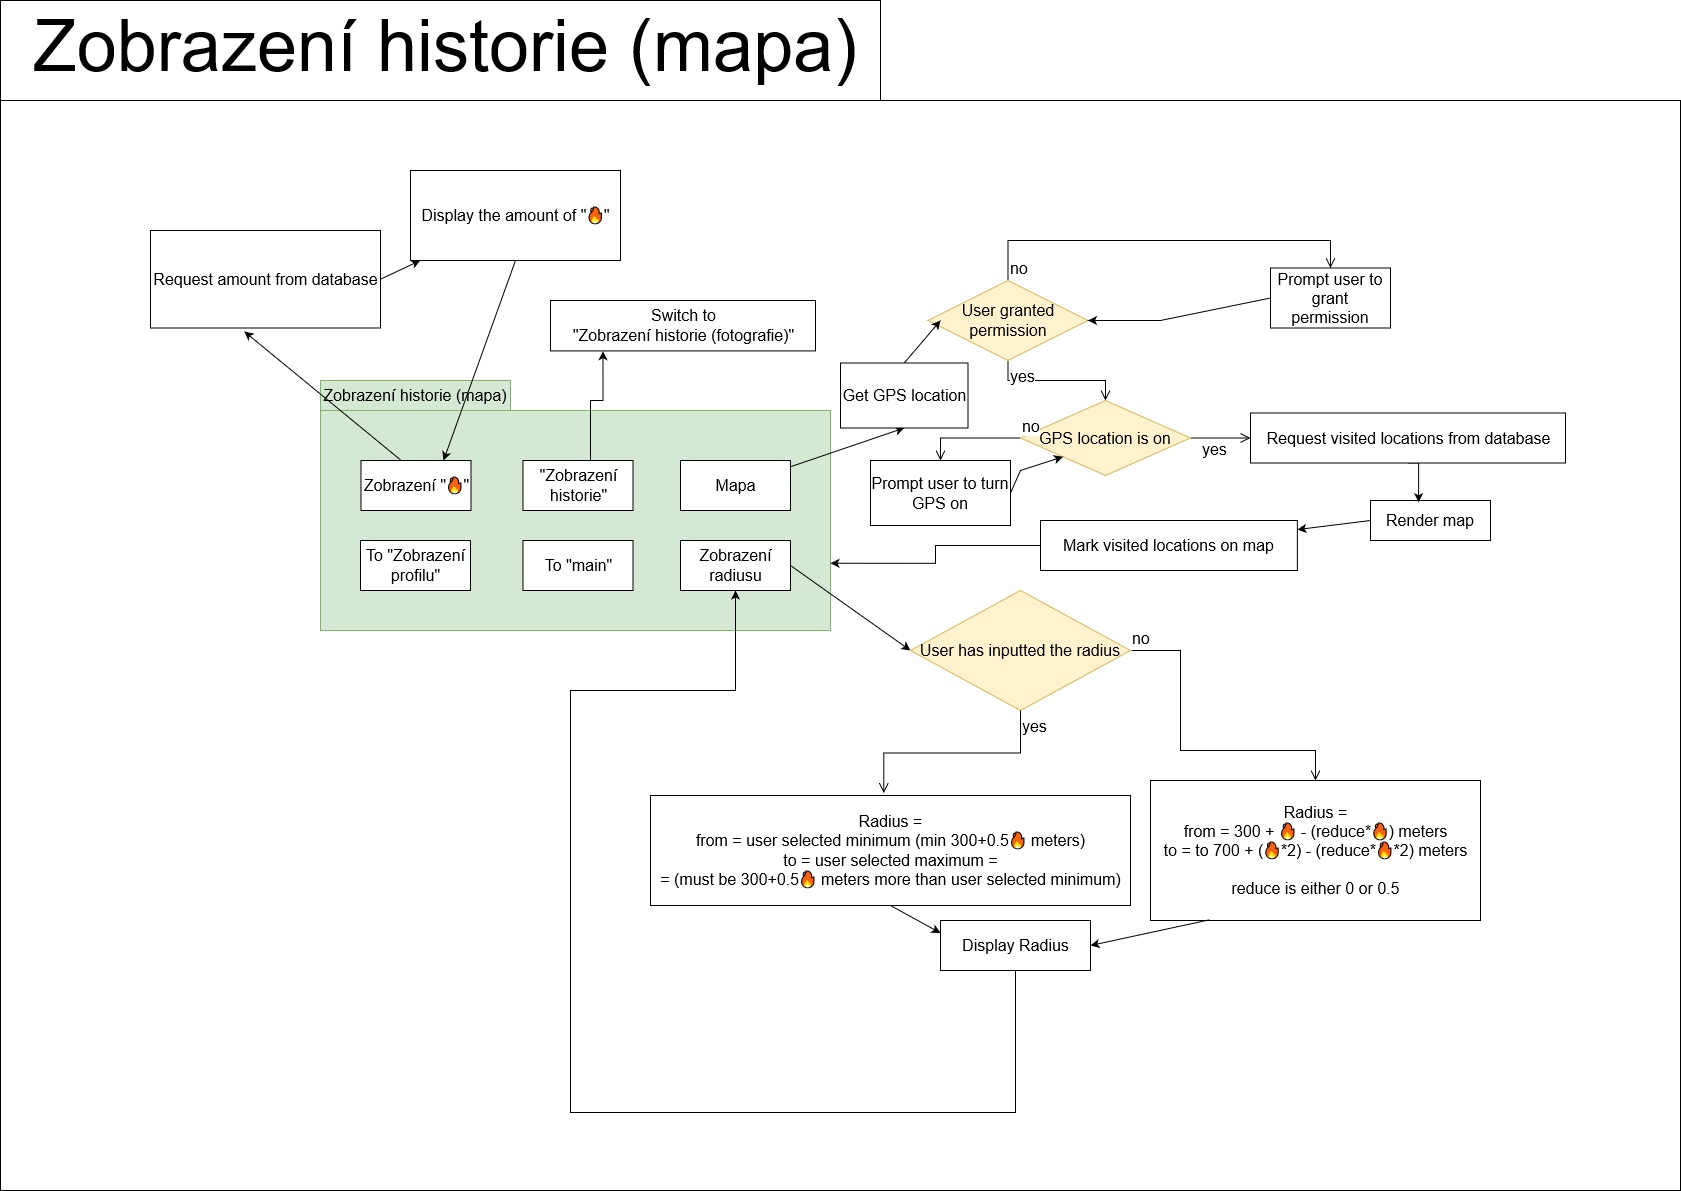

The diagram above was exported from draw.io. Its source (the exported page's mxGraphModel, read from the mxfile embedded in the PNG):
<mxGraphModel dx="2049" dy="1134" grid="1" gridSize="10" guides="1" tooltips="1" connect="1" arrows="1" fold="1" page="1" pageScale="1" pageWidth="10000" pageHeight="10000" math="0" shadow="0">
  <root>
    <mxCell id="0" />
    <mxCell id="1" parent="0" />
    <mxCell id="WDOgFXRc7TQ0WL7y5Q2g-71" value="" style="shape=folder;fontStyle=1;spacingTop=10;tabWidth=880;tabHeight=100;tabPosition=left;html=1;fontSize=16;" vertex="1" parent="1">
      <mxGeometry x="2350" y="1360" width="1680" height="1190" as="geometry" />
    </mxCell>
    <mxCell id="WDOgFXRc7TQ0WL7y5Q2g-1" value="" style="shape=folder;fontStyle=1;spacingTop=10;tabWidth=190;tabHeight=30;tabPosition=left;html=1;rounded=0;shadow=0;comic=0;labelBackgroundColor=none;strokeColor=#82b366;strokeWidth=1;fillColor=#d5e8d4;fontFamily=Verdana;fontSize=16;align=center;" vertex="1" parent="1">
      <mxGeometry x="2670" y="1740" width="510" height="250" as="geometry" />
    </mxCell>
    <mxCell id="WDOgFXRc7TQ0WL7y5Q2g-2" value="&lt;font style=&quot;font-size: 16px;&quot;&gt;Zobrazení historie (mapa)&lt;br&gt;&lt;/font&gt;" style="text;html=1;strokeColor=none;fillColor=none;align=center;verticalAlign=middle;whiteSpace=wrap;rounded=0;" vertex="1" parent="1">
      <mxGeometry x="2670" y="1740" width="190" height="30" as="geometry" />
    </mxCell>
    <mxCell id="WDOgFXRc7TQ0WL7y5Q2g-5" value="Mapa" style="html=1;fontSize=16;" vertex="1" parent="1">
      <mxGeometry x="3030" y="1820" width="110" height="50" as="geometry" />
    </mxCell>
    <mxCell id="WDOgFXRc7TQ0WL7y5Q2g-10" value="&lt;div&gt;To &quot;Zobrazení &lt;br&gt;&lt;/div&gt;&lt;div&gt;profilu&quot;&lt;/div&gt;" style="html=1;fontSize=16;" vertex="1" parent="1">
      <mxGeometry x="2710" y="1900" width="110" height="50" as="geometry" />
    </mxCell>
    <mxCell id="WDOgFXRc7TQ0WL7y5Q2g-11" value="&lt;div&gt;To &quot;main&quot;&lt;/div&gt;" style="html=1;fontSize=16;" vertex="1" parent="1">
      <mxGeometry x="2872.5" y="1900" width="110" height="50" as="geometry" />
    </mxCell>
    <mxCell id="WDOgFXRc7TQ0WL7y5Q2g-42" style="edgeStyle=orthogonalEdgeStyle;rounded=0;orthogonalLoop=1;jettySize=auto;html=1;exitX=1;exitY=0.5;exitDx=0;exitDy=0;fontSize=16;entryX=0.198;entryY=1.006;entryDx=0;entryDy=0;entryPerimeter=0;" edge="1" parent="1" source="WDOgFXRc7TQ0WL7y5Q2g-12" target="WDOgFXRc7TQ0WL7y5Q2g-43">
      <mxGeometry relative="1" as="geometry">
        <mxPoint x="3270" y="1924.571428571429" as="targetPoint" />
        <Array as="points">
          <mxPoint x="2940" y="1845" />
          <mxPoint x="2940" y="1760" />
          <mxPoint x="2953" y="1760" />
        </Array>
      </mxGeometry>
    </mxCell>
    <mxCell id="WDOgFXRc7TQ0WL7y5Q2g-12" value="&lt;div&gt;&quot;Zobrazení &lt;br&gt;&lt;/div&gt;&lt;div&gt;historie&quot;&lt;/div&gt;" style="html=1;fontSize=16;" vertex="1" parent="1">
      <mxGeometry x="2872.5" y="1820" width="110" height="50" as="geometry" />
    </mxCell>
    <mxCell id="WDOgFXRc7TQ0WL7y5Q2g-30" value="&lt;div style=&quot;font-size: 16px;&quot;&gt;Radius = &lt;br style=&quot;font-size: 16px;&quot;&gt;&lt;/div&gt;&lt;div style=&quot;font-size: 16px;&quot;&gt;from = 300 + 🔥 - (reduce*🔥) meters&lt;/div&gt;&lt;div style=&quot;font-size: 16px;&quot;&gt;to = to 700 + (🔥*2) - (reduce*🔥*2) meters&lt;/div&gt;&lt;div style=&quot;font-size: 16px;&quot;&gt;&lt;br style=&quot;font-size: 16px;&quot;&gt;&lt;/div&gt;&lt;div style=&quot;font-size: 16px;&quot;&gt;&lt;div style=&quot;font-size: 16px;&quot;&gt;reduce is either 0 or 0.5&lt;br style=&quot;font-size: 16px;&quot;&gt;&lt;/div&gt;&lt;/div&gt;" style="html=1;fontSize=16;" vertex="1" parent="1">
      <mxGeometry x="3500" y="2140" width="330" height="140" as="geometry" />
    </mxCell>
    <mxCell id="WDOgFXRc7TQ0WL7y5Q2g-31" value="no" style="edgeStyle=orthogonalEdgeStyle;html=1;align=left;verticalAlign=bottom;endArrow=open;endSize=8;rounded=0;entryX=0.5;entryY=0;entryDx=0;entryDy=0;fontSize=16;startArrow=none;exitX=1;exitY=0.5;exitDx=0;exitDy=0;" edge="1" parent="1" target="WDOgFXRc7TQ0WL7y5Q2g-30" source="WDOgFXRc7TQ0WL7y5Q2g-35">
      <mxGeometry x="-1" relative="1" as="geometry">
        <mxPoint x="3840" y="2295" as="targetPoint" />
        <Array as="points">
          <mxPoint x="3530" y="2110" />
          <mxPoint x="3665" y="2110" />
        </Array>
        <mxPoint x="3590" y="2110" as="sourcePoint" />
      </mxGeometry>
    </mxCell>
    <mxCell id="WDOgFXRc7TQ0WL7y5Q2g-32" value="" style="endArrow=classic;html=1;rounded=0;exitX=0.179;exitY=0.995;exitDx=0;exitDy=0;exitPerimeter=0;fontSize=16;entryX=1;entryY=0.5;entryDx=0;entryDy=0;" edge="1" parent="1" source="WDOgFXRc7TQ0WL7y5Q2g-30" target="WDOgFXRc7TQ0WL7y5Q2g-37">
      <mxGeometry width="50" height="50" relative="1" as="geometry">
        <mxPoint x="3920" y="2285" as="sourcePoint" />
        <mxPoint x="3610" y="2447.5" as="targetPoint" />
      </mxGeometry>
    </mxCell>
    <mxCell id="WDOgFXRc7TQ0WL7y5Q2g-20" value="&lt;div&gt;Zobrazení &lt;br&gt;&lt;/div&gt;&lt;div&gt;radiusu&lt;/div&gt;" style="html=1;fontSize=16;" vertex="1" parent="1">
      <mxGeometry x="3030" y="1900" width="110" height="50" as="geometry" />
    </mxCell>
    <mxCell id="WDOgFXRc7TQ0WL7y5Q2g-24" style="edgeStyle=orthogonalEdgeStyle;rounded=0;orthogonalLoop=1;jettySize=auto;html=1;entryX=0.5;entryY=1;entryDx=0;entryDy=0;" edge="1" parent="1" source="WDOgFXRc7TQ0WL7y5Q2g-37" target="WDOgFXRc7TQ0WL7y5Q2g-20">
      <mxGeometry relative="1" as="geometry">
        <mxPoint x="3460" y="2472.5" as="sourcePoint" />
        <mxPoint x="3080" y="2110" as="targetPoint" />
        <Array as="points">
          <mxPoint x="3365" y="2472" />
          <mxPoint x="2920" y="2472" />
          <mxPoint x="2920" y="2050" />
          <mxPoint x="3085" y="2050" />
        </Array>
      </mxGeometry>
    </mxCell>
    <mxCell id="WDOgFXRc7TQ0WL7y5Q2g-21" value="" style="endArrow=classic;html=1;rounded=0;exitX=1;exitY=0.5;exitDx=0;exitDy=0;entryX=0;entryY=0.5;entryDx=0;entryDy=0;fontSize=16;" edge="1" parent="1" source="WDOgFXRc7TQ0WL7y5Q2g-20" target="WDOgFXRc7TQ0WL7y5Q2g-35">
      <mxGeometry width="50" height="50" relative="1" as="geometry">
        <mxPoint x="3570" y="2135" as="sourcePoint" />
        <mxPoint x="3370" y="2110" as="targetPoint" />
        <Array as="points" />
      </mxGeometry>
    </mxCell>
    <mxCell id="WDOgFXRc7TQ0WL7y5Q2g-44" value="Zobrazení &quot;🔥&quot;" style="html=1;fontSize=16;" vertex="1" parent="1">
      <mxGeometry x="2710.5" y="1820" width="110" height="50" as="geometry" />
    </mxCell>
    <mxCell id="WDOgFXRc7TQ0WL7y5Q2g-45" value="" style="endArrow=classic;html=1;rounded=0;exitX=0.362;exitY=-0.007;exitDx=0;exitDy=0;exitPerimeter=0;entryX=0.408;entryY=1.036;entryDx=0;entryDy=0;fontSize=16;entryPerimeter=0;" edge="1" parent="1" source="WDOgFXRc7TQ0WL7y5Q2g-44" target="WDOgFXRc7TQ0WL7y5Q2g-46">
      <mxGeometry width="50" height="50" relative="1" as="geometry">
        <mxPoint x="220" y="310" as="sourcePoint" />
        <mxPoint x="-240" y="90" as="targetPoint" />
        <Array as="points" />
      </mxGeometry>
    </mxCell>
    <mxCell id="WDOgFXRc7TQ0WL7y5Q2g-46" value="Request amount from database" style="html=1;fontSize=16;" vertex="1" parent="1">
      <mxGeometry x="2500" y="1590" width="230" height="97.5" as="geometry" />
    </mxCell>
    <mxCell id="WDOgFXRc7TQ0WL7y5Q2g-47" value="" style="endArrow=classic;html=1;rounded=0;exitX=1;exitY=0.5;exitDx=0;exitDy=0;fontSize=16;" edge="1" parent="1" source="WDOgFXRc7TQ0WL7y5Q2g-46" target="WDOgFXRc7TQ0WL7y5Q2g-48">
      <mxGeometry width="50" height="50" relative="1" as="geometry">
        <mxPoint x="220" y="310" as="sourcePoint" />
        <mxPoint x="270" y="260" as="targetPoint" />
      </mxGeometry>
    </mxCell>
    <mxCell id="WDOgFXRc7TQ0WL7y5Q2g-48" value="Display the amount of &quot;🔥&quot;" style="html=1;fontSize=16;" vertex="1" parent="1">
      <mxGeometry x="2760" y="1530" width="210" height="90" as="geometry" />
    </mxCell>
    <mxCell id="WDOgFXRc7TQ0WL7y5Q2g-49" value="" style="endArrow=classic;html=1;rounded=0;exitX=0.5;exitY=1;exitDx=0;exitDy=0;entryX=0.75;entryY=0;entryDx=0;entryDy=0;fontSize=16;" edge="1" parent="1" source="WDOgFXRc7TQ0WL7y5Q2g-48" target="WDOgFXRc7TQ0WL7y5Q2g-44">
      <mxGeometry width="50" height="50" relative="1" as="geometry">
        <mxPoint x="-200" y="-50" as="sourcePoint" />
        <mxPoint x="-137.3555998670654" y="-90.44999999999982" as="targetPoint" />
      </mxGeometry>
    </mxCell>
    <mxCell id="WDOgFXRc7TQ0WL7y5Q2g-27" value="" style="endArrow=classic;html=1;rounded=0;exitX=0.5;exitY=1;exitDx=0;exitDy=0;entryX=0;entryY=0.25;entryDx=0;entryDy=0;fontSize=16;" edge="1" parent="1" source="WDOgFXRc7TQ0WL7y5Q2g-38" target="WDOgFXRc7TQ0WL7y5Q2g-37">
      <mxGeometry width="50" height="50" relative="1" as="geometry">
        <mxPoint x="3366.24" y="2369.6699999999996" as="sourcePoint" />
        <mxPoint x="3460" y="2460" as="targetPoint" />
      </mxGeometry>
    </mxCell>
    <mxCell id="WDOgFXRc7TQ0WL7y5Q2g-35" value="User has inputted the radius" style="rhombus;whiteSpace=wrap;html=1;fontSize=16;fillColor=#fff2cc;strokeColor=#d6b656;" vertex="1" parent="1">
      <mxGeometry x="3260" y="1950" width="220" height="120" as="geometry" />
    </mxCell>
    <mxCell id="WDOgFXRc7TQ0WL7y5Q2g-36" value="yes" style="edgeStyle=orthogonalEdgeStyle;html=1;align=left;verticalAlign=top;endArrow=open;endSize=8;rounded=0;entryX=0.486;entryY=-0.022;entryDx=0;entryDy=0;entryPerimeter=0;fontSize=16;" edge="1" parent="1" source="WDOgFXRc7TQ0WL7y5Q2g-35" target="WDOgFXRc7TQ0WL7y5Q2g-38">
      <mxGeometry x="-1" relative="1" as="geometry">
        <mxPoint x="3050" y="2195" as="targetPoint" />
      </mxGeometry>
    </mxCell>
    <mxCell id="WDOgFXRc7TQ0WL7y5Q2g-37" value="Display Radius" style="html=1;fontSize=16;" vertex="1" parent="1">
      <mxGeometry x="3290" y="2280" width="150" height="50" as="geometry" />
    </mxCell>
    <mxCell id="WDOgFXRc7TQ0WL7y5Q2g-38" value="&lt;div style=&quot;font-size: 16px;&quot;&gt;Radius = &lt;br style=&quot;font-size: 16px;&quot;&gt;&lt;/div&gt;&lt;div style=&quot;font-size: 16px;&quot;&gt;from = user selected minimum (min 300+0.5🔥 meters)&lt;br style=&quot;font-size: 16px;&quot;&gt;&lt;/div&gt;&lt;div style=&quot;font-size: 16px;&quot;&gt;to = user selected maximum = &lt;br&gt;&lt;/div&gt;&lt;div style=&quot;font-size: 16px;&quot;&gt;= (must be 300+0.5🔥 meters more than user selected minimum)&lt;br style=&quot;font-size: 16px;&quot;&gt;&lt;/div&gt;" style="html=1;fontSize=16;" vertex="1" parent="1">
      <mxGeometry x="3000" y="2155" width="480" height="110" as="geometry" />
    </mxCell>
    <mxCell id="WDOgFXRc7TQ0WL7y5Q2g-43" value="&lt;div&gt;Switch to&lt;/div&gt;&lt;div&gt;&quot;Zobrazení historie (fotografie)&quot;&lt;br&gt;&lt;/div&gt;" style="html=1;fontSize=16;" vertex="1" parent="1">
      <mxGeometry x="2900" y="1660" width="265" height="50.43" as="geometry" />
    </mxCell>
    <mxCell id="WDOgFXRc7TQ0WL7y5Q2g-51" value="yes" style="edgeStyle=orthogonalEdgeStyle;html=1;align=left;verticalAlign=top;endArrow=open;endSize=8;rounded=0;entryX=0.5;entryY=0;entryDx=0;entryDy=0;exitX=0.5;exitY=1;exitDx=0;exitDy=0;fontSize=16;" edge="1" parent="1" target="WDOgFXRc7TQ0WL7y5Q2g-52" source="WDOgFXRc7TQ0WL7y5Q2g-62">
      <mxGeometry x="-1" relative="1" as="geometry">
        <mxPoint x="3267.5" y="1730" as="targetPoint" />
        <mxPoint x="3257.5" y="1655" as="sourcePoint" />
      </mxGeometry>
    </mxCell>
    <mxCell id="WDOgFXRc7TQ0WL7y5Q2g-52" value="GPS location is on" style="rhombus;whiteSpace=wrap;html=1;fillColor=#fff2cc;strokeColor=#d6b656;fontSize=16;" vertex="1" parent="1">
      <mxGeometry x="3370" y="1760" width="170" height="75" as="geometry" />
    </mxCell>
    <mxCell id="WDOgFXRc7TQ0WL7y5Q2g-53" value="no" style="edgeStyle=orthogonalEdgeStyle;html=1;align=left;verticalAlign=bottom;endArrow=open;endSize=8;rounded=0;exitX=0;exitY=0.5;exitDx=0;exitDy=0;entryX=0.5;entryY=0;entryDx=0;entryDy=0;fontSize=16;" edge="1" parent="1" source="WDOgFXRc7TQ0WL7y5Q2g-52" target="WDOgFXRc7TQ0WL7y5Q2g-55">
      <mxGeometry x="-1" relative="1" as="geometry">
        <mxPoint x="3487.5" y="1800" as="targetPoint" />
      </mxGeometry>
    </mxCell>
    <mxCell id="WDOgFXRc7TQ0WL7y5Q2g-54" value="yes" style="edgeStyle=orthogonalEdgeStyle;html=1;align=left;verticalAlign=top;endArrow=open;endSize=8;rounded=0;exitX=1;exitY=0.5;exitDx=0;exitDy=0;fontSize=16;" edge="1" parent="1" source="WDOgFXRc7TQ0WL7y5Q2g-52" target="WDOgFXRc7TQ0WL7y5Q2g-67">
      <mxGeometry x="-0.6588" y="5" relative="1" as="geometry">
        <mxPoint x="3670" y="1860" as="targetPoint" />
        <Array as="points">
          <mxPoint x="3670" y="1797" />
        </Array>
        <mxPoint as="offset" />
      </mxGeometry>
    </mxCell>
    <mxCell id="WDOgFXRc7TQ0WL7y5Q2g-55" value="Prompt user to turn GPS on" style="rounded=0;whiteSpace=wrap;html=1;fontSize=16;" vertex="1" parent="1">
      <mxGeometry x="3220" y="1820" width="140" height="65" as="geometry" />
    </mxCell>
    <mxCell id="WDOgFXRc7TQ0WL7y5Q2g-56" value="" style="endArrow=classic;html=1;rounded=0;exitX=1;exitY=0.5;exitDx=0;exitDy=0;entryX=0;entryY=1;entryDx=0;entryDy=0;fontSize=16;" edge="1" parent="1" source="WDOgFXRc7TQ0WL7y5Q2g-55" target="WDOgFXRc7TQ0WL7y5Q2g-52">
      <mxGeometry width="50" height="50" relative="1" as="geometry">
        <mxPoint x="3417.5" y="1830" as="sourcePoint" />
        <mxPoint x="3467.5" y="1780" as="targetPoint" />
        <Array as="points">
          <mxPoint x="3370" y="1830" />
        </Array>
      </mxGeometry>
    </mxCell>
    <mxCell id="WDOgFXRc7TQ0WL7y5Q2g-57" value="Render map" style="rounded=0;whiteSpace=wrap;html=1;fontSize=16;" vertex="1" parent="1">
      <mxGeometry x="3720" y="1860" width="120" height="40" as="geometry" />
    </mxCell>
    <mxCell id="WDOgFXRc7TQ0WL7y5Q2g-58" value="" style="endArrow=classic;html=1;rounded=0;exitX=0;exitY=0.5;exitDx=0;exitDy=0;fontSize=16;" edge="1" parent="1" source="WDOgFXRc7TQ0WL7y5Q2g-57" target="WDOgFXRc7TQ0WL7y5Q2g-69">
      <mxGeometry width="50" height="50" relative="1" as="geometry">
        <mxPoint x="3417.5" y="1840" as="sourcePoint" />
        <mxPoint x="3344.5599999999995" y="1986.2399999999998" as="targetPoint" />
        <Array as="points" />
      </mxGeometry>
    </mxCell>
    <mxCell id="WDOgFXRc7TQ0WL7y5Q2g-59" value="Mapa" style="html=1;fontSize=16;" vertex="1" parent="1">
      <mxGeometry x="3030" y="1820" width="110" height="50" as="geometry" />
    </mxCell>
    <mxCell id="WDOgFXRc7TQ0WL7y5Q2g-60" value="" style="endArrow=classic;html=1;rounded=0;entryX=0.5;entryY=1;entryDx=0;entryDy=0;fontSize=16;" edge="1" parent="1" source="WDOgFXRc7TQ0WL7y5Q2g-59" target="WDOgFXRc7TQ0WL7y5Q2g-61">
      <mxGeometry width="50" height="50" relative="1" as="geometry">
        <mxPoint x="3037.5" y="1880" as="sourcePoint" />
        <mxPoint x="3087.5" y="1830" as="targetPoint" />
      </mxGeometry>
    </mxCell>
    <mxCell id="WDOgFXRc7TQ0WL7y5Q2g-61" value="Get GPS location" style="html=1;fontSize=16;" vertex="1" parent="1">
      <mxGeometry x="3190" y="1722.5" width="127.5" height="65" as="geometry" />
    </mxCell>
    <mxCell id="WDOgFXRc7TQ0WL7y5Q2g-62" value="User granted permission" style="rhombus;whiteSpace=wrap;html=1;fillColor=#fff2cc;strokeColor=#d6b656;fontSize=16;" vertex="1" parent="1">
      <mxGeometry x="3277.5" y="1640" width="160" height="80" as="geometry" />
    </mxCell>
    <mxCell id="WDOgFXRc7TQ0WL7y5Q2g-63" value="" style="endArrow=classic;html=1;rounded=0;exitX=0.5;exitY=0;exitDx=0;exitDy=0;fontSize=16;" edge="1" parent="1" source="WDOgFXRc7TQ0WL7y5Q2g-61">
      <mxGeometry width="50" height="50" relative="1" as="geometry">
        <mxPoint x="3107.5" y="1700" as="sourcePoint" />
        <mxPoint x="3290" y="1680" as="targetPoint" />
        <Array as="points" />
      </mxGeometry>
    </mxCell>
    <mxCell id="WDOgFXRc7TQ0WL7y5Q2g-64" value="no" style="edgeStyle=orthogonalEdgeStyle;html=1;align=left;verticalAlign=bottom;endArrow=open;endSize=8;rounded=0;fontSize=16;exitX=0.5;exitY=0;exitDx=0;exitDy=0;entryX=0.5;entryY=0;entryDx=0;entryDy=0;" edge="1" parent="1" source="WDOgFXRc7TQ0WL7y5Q2g-62" target="WDOgFXRc7TQ0WL7y5Q2g-65">
      <mxGeometry x="-1" relative="1" as="geometry">
        <mxPoint x="3560" y="1600" as="targetPoint" />
        <Array as="points">
          <mxPoint x="3358" y="1600" />
          <mxPoint x="3680" y="1600" />
        </Array>
      </mxGeometry>
    </mxCell>
    <mxCell id="WDOgFXRc7TQ0WL7y5Q2g-65" value="Prompt user to grant permission" style="rounded=0;whiteSpace=wrap;html=1;fontSize=16;" vertex="1" parent="1">
      <mxGeometry x="3620" y="1627.5" width="120" height="60" as="geometry" />
    </mxCell>
    <mxCell id="WDOgFXRc7TQ0WL7y5Q2g-66" value="" style="endArrow=classic;html=1;rounded=0;entryX=1;entryY=0.5;entryDx=0;entryDy=0;fontSize=16;exitX=0;exitY=0.5;exitDx=0;exitDy=0;" edge="1" parent="1" target="WDOgFXRc7TQ0WL7y5Q2g-62" source="WDOgFXRc7TQ0WL7y5Q2g-65">
      <mxGeometry x="0.0187" y="-29" width="50" height="50" relative="1" as="geometry">
        <mxPoint x="3487.5" y="1642.5" as="sourcePoint" />
        <mxPoint x="3537.5" y="1592.5" as="targetPoint" />
        <Array as="points">
          <mxPoint x="3510" y="1680" />
        </Array>
        <mxPoint as="offset" />
      </mxGeometry>
    </mxCell>
    <mxCell id="WDOgFXRc7TQ0WL7y5Q2g-68" style="edgeStyle=orthogonalEdgeStyle;rounded=0;orthogonalLoop=1;jettySize=auto;html=1;exitX=0.5;exitY=1;exitDx=0;exitDy=0;fontSize=16;entryX=0.401;entryY=0.043;entryDx=0;entryDy=0;entryPerimeter=0;" edge="1" parent="1" source="WDOgFXRc7TQ0WL7y5Q2g-67" target="WDOgFXRc7TQ0WL7y5Q2g-57">
      <mxGeometry relative="1" as="geometry">
        <mxPoint x="3700" y="1860" as="targetPoint" />
        <Array as="points">
          <mxPoint x="3768" y="1822" />
        </Array>
      </mxGeometry>
    </mxCell>
    <mxCell id="WDOgFXRc7TQ0WL7y5Q2g-67" value="Request visited locations from database" style="html=1;fontSize=16;" vertex="1" parent="1">
      <mxGeometry x="3600" y="1772.5" width="315" height="50" as="geometry" />
    </mxCell>
    <mxCell id="WDOgFXRc7TQ0WL7y5Q2g-74" style="edgeStyle=orthogonalEdgeStyle;rounded=0;orthogonalLoop=1;jettySize=auto;html=1;exitX=0;exitY=0.5;exitDx=0;exitDy=0;entryX=1;entryY=0.731;entryDx=0;entryDy=0;entryPerimeter=0;fontSize=72;" edge="1" parent="1" source="WDOgFXRc7TQ0WL7y5Q2g-69" target="WDOgFXRc7TQ0WL7y5Q2g-1">
      <mxGeometry relative="1" as="geometry" />
    </mxCell>
    <mxCell id="WDOgFXRc7TQ0WL7y5Q2g-69" value="Mark visited locations on map" style="html=1;fontSize=16;" vertex="1" parent="1">
      <mxGeometry x="3390.0000000000005" y="1880" width="256.86" height="50" as="geometry" />
    </mxCell>
    <mxCell id="WDOgFXRc7TQ0WL7y5Q2g-73" value="&lt;font style=&quot;font-size: 72px;&quot;&gt;Zobrazení historie (mapa)&lt;/font&gt;" style="text;html=1;strokeColor=none;fillColor=none;align=center;verticalAlign=middle;whiteSpace=wrap;rounded=0;fontSize=16;" vertex="1" parent="1">
      <mxGeometry x="2370" y="1390" width="850" height="30" as="geometry" />
    </mxCell>
  </root>
</mxGraphModel>